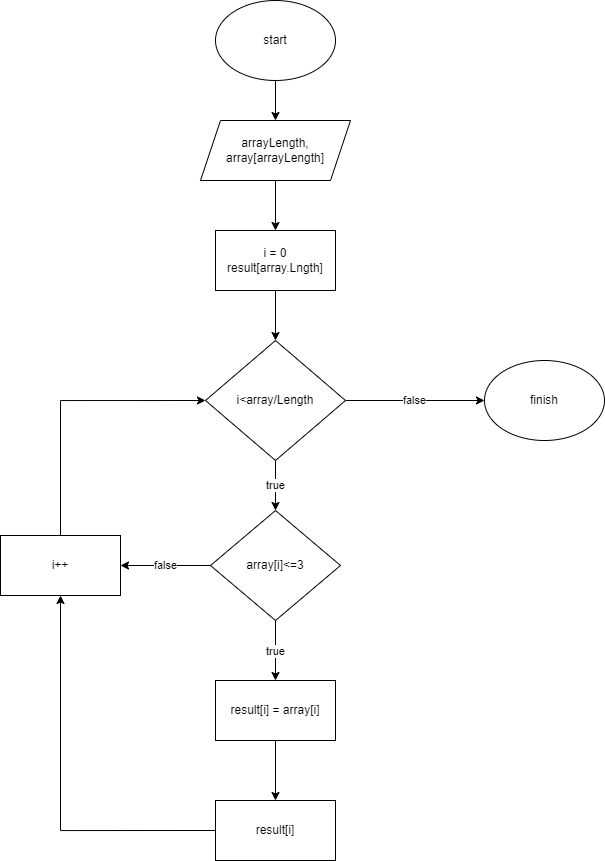

The diagram above was exported from draw.io. Its source (the exported page's mxGraphModel, read from the mxfile embedded in the PNG):
<mxGraphModel dx="932" dy="1301" grid="1" gridSize="10" guides="1" tooltips="1" connect="1" arrows="1" fold="1" page="1" pageScale="1" pageWidth="1169" pageHeight="827" math="0" shadow="0">
  <root>
    <mxCell id="0" />
    <mxCell id="1" parent="0" />
    <mxCell id="0QL4dEWRGP3D_B1vld5d-10" style="edgeStyle=orthogonalEdgeStyle;rounded=0;orthogonalLoop=1;jettySize=auto;html=1;exitX=0.5;exitY=1;exitDx=0;exitDy=0;entryX=0.5;entryY=0;entryDx=0;entryDy=0;" edge="1" parent="1" source="0QL4dEWRGP3D_B1vld5d-1" target="0QL4dEWRGP3D_B1vld5d-2">
      <mxGeometry relative="1" as="geometry" />
    </mxCell>
    <mxCell id="0QL4dEWRGP3D_B1vld5d-1" value="start" style="ellipse;whiteSpace=wrap;html=1;" vertex="1" parent="1">
      <mxGeometry x="315" y="40" width="120" height="80" as="geometry" />
    </mxCell>
    <mxCell id="0QL4dEWRGP3D_B1vld5d-11" style="edgeStyle=orthogonalEdgeStyle;rounded=0;orthogonalLoop=1;jettySize=auto;html=1;exitX=0.5;exitY=1;exitDx=0;exitDy=0;entryX=0.5;entryY=0;entryDx=0;entryDy=0;" edge="1" parent="1" source="0QL4dEWRGP3D_B1vld5d-2" target="0QL4dEWRGP3D_B1vld5d-3">
      <mxGeometry relative="1" as="geometry" />
    </mxCell>
    <mxCell id="0QL4dEWRGP3D_B1vld5d-2" value="arrayLength, array[arrayLength]" style="shape=parallelogram;perimeter=parallelogramPerimeter;whiteSpace=wrap;html=1;fixedSize=1;" vertex="1" parent="1">
      <mxGeometry x="300" y="160" width="150" height="60" as="geometry" />
    </mxCell>
    <mxCell id="0QL4dEWRGP3D_B1vld5d-12" style="edgeStyle=orthogonalEdgeStyle;rounded=0;orthogonalLoop=1;jettySize=auto;html=1;exitX=0.5;exitY=1;exitDx=0;exitDy=0;entryX=0.5;entryY=0;entryDx=0;entryDy=0;" edge="1" parent="1" source="0QL4dEWRGP3D_B1vld5d-3" target="0QL4dEWRGP3D_B1vld5d-4">
      <mxGeometry relative="1" as="geometry" />
    </mxCell>
    <mxCell id="0QL4dEWRGP3D_B1vld5d-3" value="i = 0&lt;br&gt;result[array.Lngth]" style="whiteSpace=wrap;html=1;" vertex="1" parent="1">
      <mxGeometry x="315" y="270" width="120" height="60" as="geometry" />
    </mxCell>
    <mxCell id="0QL4dEWRGP3D_B1vld5d-13" value="true" style="edgeStyle=orthogonalEdgeStyle;rounded=0;orthogonalLoop=1;jettySize=auto;html=1;exitX=0.5;exitY=1;exitDx=0;exitDy=0;entryX=0.5;entryY=0;entryDx=0;entryDy=0;" edge="1" parent="1" source="0QL4dEWRGP3D_B1vld5d-4" target="0QL4dEWRGP3D_B1vld5d-5">
      <mxGeometry relative="1" as="geometry" />
    </mxCell>
    <mxCell id="0QL4dEWRGP3D_B1vld5d-19" value="false" style="edgeStyle=orthogonalEdgeStyle;rounded=0;orthogonalLoop=1;jettySize=auto;html=1;exitX=1;exitY=0.5;exitDx=0;exitDy=0;entryX=0;entryY=0.5;entryDx=0;entryDy=0;" edge="1" parent="1" source="0QL4dEWRGP3D_B1vld5d-4" target="0QL4dEWRGP3D_B1vld5d-8">
      <mxGeometry relative="1" as="geometry" />
    </mxCell>
    <mxCell id="0QL4dEWRGP3D_B1vld5d-4" value="i&amp;lt;array/Length" style="rhombus;whiteSpace=wrap;html=1;" vertex="1" parent="1">
      <mxGeometry x="305" y="380" width="140" height="120" as="geometry" />
    </mxCell>
    <mxCell id="0QL4dEWRGP3D_B1vld5d-14" value="true" style="edgeStyle=orthogonalEdgeStyle;rounded=0;orthogonalLoop=1;jettySize=auto;html=1;exitX=0.5;exitY=1;exitDx=0;exitDy=0;entryX=0.5;entryY=0;entryDx=0;entryDy=0;" edge="1" parent="1" source="0QL4dEWRGP3D_B1vld5d-5" target="0QL4dEWRGP3D_B1vld5d-6">
      <mxGeometry relative="1" as="geometry" />
    </mxCell>
    <mxCell id="0QL4dEWRGP3D_B1vld5d-17" value="false" style="edgeStyle=orthogonalEdgeStyle;rounded=0;orthogonalLoop=1;jettySize=auto;html=1;exitX=0;exitY=0.5;exitDx=0;exitDy=0;entryX=1;entryY=0.5;entryDx=0;entryDy=0;" edge="1" parent="1" source="0QL4dEWRGP3D_B1vld5d-5" target="0QL4dEWRGP3D_B1vld5d-9">
      <mxGeometry relative="1" as="geometry" />
    </mxCell>
    <mxCell id="0QL4dEWRGP3D_B1vld5d-5" value="array[i]&amp;lt;=3" style="rhombus;whiteSpace=wrap;html=1;" vertex="1" parent="1">
      <mxGeometry x="310" y="550" width="130" height="110" as="geometry" />
    </mxCell>
    <mxCell id="0QL4dEWRGP3D_B1vld5d-15" style="edgeStyle=orthogonalEdgeStyle;rounded=0;orthogonalLoop=1;jettySize=auto;html=1;exitX=0.5;exitY=1;exitDx=0;exitDy=0;entryX=0.5;entryY=0;entryDx=0;entryDy=0;" edge="1" parent="1" source="0QL4dEWRGP3D_B1vld5d-6" target="0QL4dEWRGP3D_B1vld5d-7">
      <mxGeometry relative="1" as="geometry" />
    </mxCell>
    <mxCell id="0QL4dEWRGP3D_B1vld5d-6" value="result[i] = array[i]" style="whiteSpace=wrap;html=1;" vertex="1" parent="1">
      <mxGeometry x="315" y="720" width="120" height="60" as="geometry" />
    </mxCell>
    <mxCell id="0QL4dEWRGP3D_B1vld5d-16" style="edgeStyle=orthogonalEdgeStyle;rounded=0;orthogonalLoop=1;jettySize=auto;html=1;exitX=0;exitY=0.5;exitDx=0;exitDy=0;entryX=0.5;entryY=1;entryDx=0;entryDy=0;" edge="1" parent="1" source="0QL4dEWRGP3D_B1vld5d-7" target="0QL4dEWRGP3D_B1vld5d-9">
      <mxGeometry relative="1" as="geometry" />
    </mxCell>
    <mxCell id="0QL4dEWRGP3D_B1vld5d-7" value="result[i]" style="whiteSpace=wrap;html=1;" vertex="1" parent="1">
      <mxGeometry x="315" y="840" width="120" height="60" as="geometry" />
    </mxCell>
    <mxCell id="0QL4dEWRGP3D_B1vld5d-8" value="finish" style="ellipse;whiteSpace=wrap;html=1;" vertex="1" parent="1">
      <mxGeometry x="584" y="400" width="120" height="80" as="geometry" />
    </mxCell>
    <mxCell id="0QL4dEWRGP3D_B1vld5d-18" style="edgeStyle=orthogonalEdgeStyle;rounded=0;orthogonalLoop=1;jettySize=auto;html=1;exitX=0.5;exitY=0;exitDx=0;exitDy=0;entryX=0;entryY=0.5;entryDx=0;entryDy=0;" edge="1" parent="1" source="0QL4dEWRGP3D_B1vld5d-9" target="0QL4dEWRGP3D_B1vld5d-4">
      <mxGeometry relative="1" as="geometry" />
    </mxCell>
    <mxCell id="0QL4dEWRGP3D_B1vld5d-9" value="i++" style="rounded=0;whiteSpace=wrap;html=1;" vertex="1" parent="1">
      <mxGeometry x="100" y="575" width="120" height="60" as="geometry" />
    </mxCell>
  </root>
</mxGraphModel>